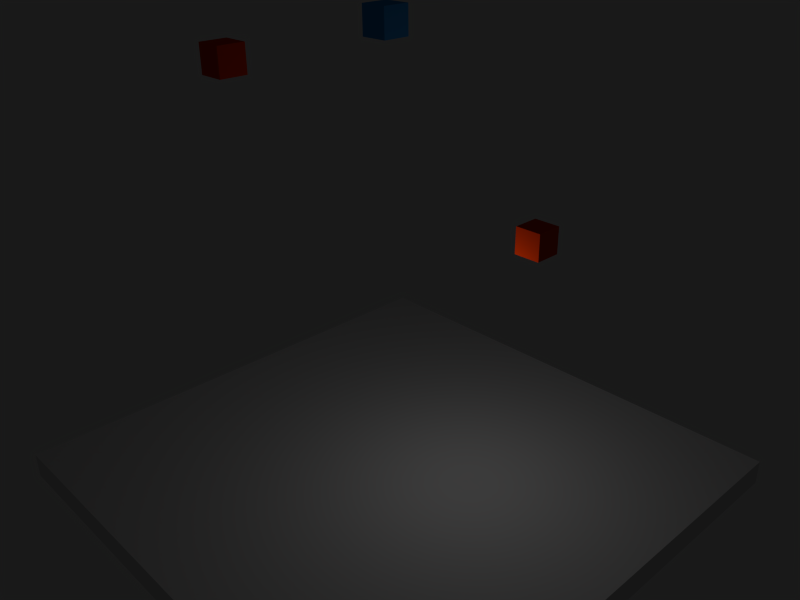 # Source: MotionBlur.blend  (saved by Blender 2.66.6; exported with 4.5.12 LTS)
import bpy
from mathutils import Matrix  # noqa: F401  (used for matrix-valued properties, if any)

bpy.ops.wm.read_factory_settings(use_empty=True)
scene = bpy.context.scene
scene.name = 'Test'

# ---- collections
col_collection_1_001 = bpy.data.collections.new('Collection 1.001'); scene.collection.children.link(col_collection_1_001)

# ---- materials (node trees are filled in below, after node groups)
mat_red = bpy.data.materials.new('Red')
mat_red.alpha_threshold = 0.0
mat_red.use_transparent_shadow = False
mat_red.diffuse_color = (0.8, 0.04441, 0.0, 1.0)
mat_red.roughness = 0.5
mat_red.line_color = (0.0, 0.0, 0.0, 1.0)
mat_blue = bpy.data.materials.new('Blue')
mat_blue.alpha_threshold = 0.0
mat_blue.use_transparent_shadow = False
mat_blue.diffuse_color = (0.0428, 0.3357, 0.8, 1.0)
mat_blue.roughness = 0.5
mat_blue.line_color = (0.0, 0.0, 0.0, 1.0)
mat_material = bpy.data.materials.new('Material')
mat_material.alpha_threshold = 0.0
mat_material.use_transparent_shadow = False
mat_material.roughness = 0.5
mat_material.line_color = (0.0, 0.0, 0.0, 1.0)

# ---- material node trees

# ---- world
world_world = bpy.data.worlds.new('World'); scene.world = world_world
world_world.color = (0.01, 0.01, 0.01)
world_world.use_sun_shadow = False
world_world.sun_shadow_jitter_overblur = 0.0
world_world.cycles.sampling_method = 'MANUAL'
world_world.cycles.sample_map_resolution = 256

# ---- cameras
cam_camera = bpy.data.cameras.new('Camera')
cam_camera.clip_end = 100.0
cam_camera.lens = 35.0
cam_camera.sensor_width = 32.0
cam_camera.sensor_height = 18.0
cam_camera.ortho_scale = 7.314
cam_camera.dof.focus_distance = 0.0
cam_camera.dof.aperture_fstop = 128.0
cam_camera_002 = bpy.data.cameras.new('Camera.002')
cam_camera_002.clip_end = 100.0
cam_camera_002.lens = 35.0
cam_camera_002.sensor_width = 32.0
cam_camera_002.sensor_height = 18.0
cam_camera_002.ortho_scale = 7.314
cam_camera_002.dof.focus_distance = 0.0
cam_camera_002.dof.aperture_fstop = 128.0

# ---- lights
light_lamp = bpy.data.lights.new('Lamp', 'POINT')
light_lamp.transmission_factor = 0.0
light_lamp.cutoff_distance = 30.0
light_lamp.energy = 100.0
light_lamp.shadow_buffer_clip_start = 1.001
light_lamp.shadow_soft_size = 1.0
light_lamp.shadow_maximum_resolution = 0.006
light_lamp.use_absolute_resolution = True
light_lamp.cycles.use_multiple_importance_sampling = False

# ---- meshes
me_cube_005 = bpy.data.meshes.new('Cube.005')
me_cube_005.from_pydata([(-0.5, -0.5, -0.5), (-0.5, 0.5, -0.5), (0.5, 0.5, -0.5), (0.5, -0.5, -0.5), (-0.5, -0.5, 0.5), (-0.5, 0.5, 0.5), (0.5, 0.5, 0.5), (0.5, -0.5, 0.5)], [], [(4, 5, 1, 0), (5, 6, 2, 1), (6, 7, 3, 2), (7, 4, 0, 3), (0, 1, 2, 3), (7, 6, 5, 4)])
me_cube_005.materials.append(mat_red)
me_cube_005.use_remesh_preserve_volume = False
me_cube_005.use_remesh_preserve_attributes = False
me_cube_005.use_mirror_vertex_groups = False
me_cube_005.update()
me_cube_004 = bpy.data.meshes.new('Cube.004')
me_cube_004.from_pydata([(-0.5, -0.5, -0.5), (-0.5, 0.5, -0.5), (0.5, 0.5, -0.5), (0.5, -0.5, -0.5), (-0.5, -0.5, 0.5), (-0.5, 0.5, 0.5), (0.5, 0.5, 0.5), (0.5, -0.5, 0.5)], [], [(4, 5, 1, 0), (5, 6, 2, 1), (6, 7, 3, 2), (7, 4, 0, 3), (0, 1, 2, 3), (7, 6, 5, 4)])
me_cube_004.materials.append(mat_red)
me_cube_004.use_remesh_preserve_volume = False
me_cube_004.use_remesh_preserve_attributes = False
me_cube_004.use_mirror_vertex_groups = False
me_cube_004.update()
me_cube_003 = bpy.data.meshes.new('Cube.003')
me_cube_003.from_pydata([(-0.5, -0.5, -0.5), (-0.5, 0.5, -0.5), (0.5, 0.5, -0.5), (0.5, -0.5, -0.5), (-0.5, -0.5, 0.5), (-0.5, 0.5, 0.5), (0.5, 0.5, 0.5), (0.5, -0.5, 0.5)], [], [(4, 5, 1, 0), (5, 6, 2, 1), (6, 7, 3, 2), (7, 4, 0, 3), (0, 1, 2, 3), (7, 6, 5, 4)])
me_cube_003.use_remesh_preserve_volume = False
me_cube_003.use_remesh_preserve_attributes = False
me_cube_003.use_mirror_vertex_groups = False
me_cube_003.update()
me_cube_001 = bpy.data.meshes.new('Cube.001')
me_cube_001.from_pydata([(-0.5, -0.5, -0.5), (-0.5, 0.5, -0.5), (0.5, 0.5, -0.5), (0.5, -0.5, -0.5), (-0.5, -0.5, 0.5), (-0.5, 0.5, 0.5), (0.5, 0.5, 0.5), (0.5, -0.5, 0.5)], [], [(4, 5, 1, 0), (5, 6, 2, 1), (6, 7, 3, 2), (7, 4, 0, 3), (0, 1, 2, 3), (7, 6, 5, 4)])
me_cube_001.materials.append(mat_blue)
me_cube_001.use_remesh_preserve_volume = False
me_cube_001.use_remesh_preserve_attributes = False
me_cube_001.use_mirror_vertex_groups = False
me_cube_001.update()
me_cube = bpy.data.meshes.new('Cube')
me_cube.from_pydata([(10.0, 10.0, -0.5), (10.0, -10.0, -0.5), (-10.0, -10.0, -0.5), (-10.0, 10.0, -0.5), (10.0, 10.0, 0.5), (10.0, -10.0, 0.5), (-10.0, -10.0, 0.5), (-10.0, 10.0, 0.5)], [], [(0, 1, 2, 3), (4, 7, 6, 5), (0, 4, 5, 1), (1, 5, 6, 2), (2, 6, 7, 3), (4, 0, 3, 7)])
me_cube.materials.append(mat_material)
me_cube.use_remesh_preserve_volume = False
me_cube.use_remesh_preserve_attributes = False
me_cube.use_mirror_vertex_groups = False
me_cube.update()

# ---- objects
ob_cube_004 = bpy.data.objects.new('Cube.004', me_cube_005)
ob_cube_003 = bpy.data.objects.new('Cube.003', me_cube_004)
ob_camhandle = bpy.data.objects.new('CamHandle', me_cube_003)
ob_camera = bpy.data.objects.new('Camera', cam_camera)
ob_offscreencam = bpy.data.objects.new('OffscreenCam', cam_camera_002)
ob_cube_001 = bpy.data.objects.new('Cube.001', me_cube_001)
ob_cube = bpy.data.objects.new('Cube', me_cube)
ob_lamp = bpy.data.objects.new('Lamp', light_lamp)

# ---- transforms, parenting, visibility, modifiers, constraints
ob_cube_004.location = (4.0, 3.0, 10.0)
ob_cube_004.lineart.crease_threshold = 0.0
ob_cube_003.location = (-3.0, -4.0, 16.0)
ob_cube_003.lineart.crease_threshold = 0.0
ob_camhandle.location = (0.0, 0.0, 2.0)
ob_camhandle.hide_render = True
ob_camhandle.display_type = 'WIRE'
ob_camhandle.lineart.crease_threshold = 0.0
ob_camera.parent = ob_camhandle
ob_camera.matrix_parent_inverse = Matrix(((1.0, 0.0, 0.0, -0.0), (0.0, 1.0, 0.0, -0.0), (0.0, 0.0, 1.0, -2.0), (0.0, 0.0, 0.0, 1.0)))
ob_camera.location = (20.58, -18.72, 21.25)
ob_camera.rotation_euler = (1.109, 0.01082, 0.8149)
ob_camera.lock_rotations_4d = False
ob_camera.empty_display_type = 'ARROWS'
ob_camera.color = (0.0, 0.0, 0.0, 0.0)
ob_camera.display_type = 'WIRE'
ob_camera.lineart.crease_threshold = 0.0
ob_offscreencam.parent = ob_camera
ob_offscreencam.matrix_parent_inverse = Matrix(((0.6859, 0.7276, -0.01082, -0.2625), (-0.3174, 0.3125, 0.8953, -6.644), (0.6549, -0.6107, 0.4452, -34.37), (0.0, 0.0, 0.0, 1.0)))
ob_offscreencam.location = (20.58, -18.72, 21.25)
ob_offscreencam.rotation_euler = (1.109, 0.01082, 0.8149)
ob_offscreencam.scale = (1.5, 1.5, 1.5)
ob_offscreencam.lock_rotations_4d = False
ob_offscreencam.empty_display_type = 'ARROWS'
ob_offscreencam.color = (0.0, 0.0, 0.0, 0.0)
ob_offscreencam.display_type = 'WIRE'
ob_offscreencam.lineart.crease_threshold = 0.0
ob_cube_001.location = (0.0, 0.0, 17.0)
ob_cube_001.lineart.crease_threshold = 0.0
ob_cube.location = (0.0, 0.0, 0.0)
ob_cube.lock_rotations_4d = False
ob_cube.empty_display_type = 'ARROWS'
ob_cube.lineart.crease_threshold = 0.0
ob_lamp.location = (3.076, 1.005, 7.904)
ob_lamp.rotation_euler = (0.6503, 0.05522, 1.866)
ob_lamp.lock_rotations_4d = False
ob_lamp.empty_display_type = 'ARROWS'
ob_lamp.color = (0.0, 0.0, 0.0, 0.0)
ob_lamp.lineart.crease_threshold = 0.0

# ---- collection membership
col_collection_1_001.objects.link(ob_cube_004)
col_collection_1_001.objects.link(ob_cube_003)
col_collection_1_001.objects.link(ob_camhandle)
col_collection_1_001.objects.link(ob_camera)
col_collection_1_001.objects.link(ob_offscreencam)
col_collection_1_001.objects.link(ob_cube_001)
col_collection_1_001.objects.link(ob_cube)
col_collection_1_001.objects.link(ob_lamp)

# ---- scene / render settings (as saved in the file)
scene.camera = ob_camera
scene.frame_start = 1; scene.frame_end = 250; scene.frame_set(1)
scene.render.engine = 'BLENDER_EEVEE_NEXT'
scene.render.image_settings.color_mode = 'RGB'
scene.render.image_settings.compression = 90
scene.render.resolution_x = 800
scene.render.resolution_y = 600
scene.render.resolution_percentage = 50
scene.render.dither_intensity = 0.0
scene.render.bake_margin = 2
scene.render.bake_bias = 0.0
scene.cycles.use_denoising = False
scene.cycles.samples = 10
scene.cycles.sampling_pattern = 'TABULATED_SOBOL'
scene.cycles.light_sampling_threshold = 0.0
scene.cycles.use_adaptive_sampling = False
scene.cycles.use_light_tree = False
scene.cycles.blur_glossy = 0.0
scene.cycles.volume_bounces = 1
scene.cycles.pixel_filter_type = 'GAUSSIAN'
scene.cycles.sample_clamp_indirect = 0.0
scene.view_settings.view_transform = 'Standard'
bpy.context.view_layer.update()
